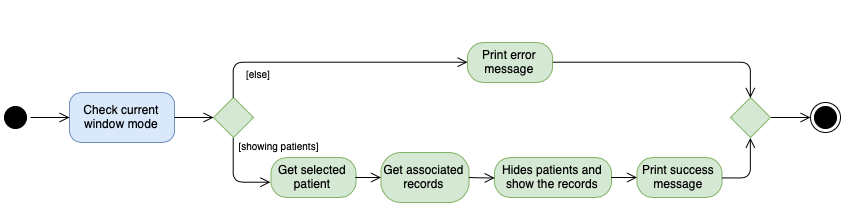

The diagram above was exported from draw.io. Its source (the exported page's mxGraphModel, read from the mxfile embedded in the PNG):
<mxGraphModel dx="1083" dy="806" grid="1" gridSize="10" guides="1" tooltips="1" connect="1" arrows="1" fold="1" page="1" pageScale="1" pageWidth="1100" pageHeight="850" background="#ffffff" math="0" shadow="0">
  <root>
    <mxCell id="0" />
    <mxCell id="1" parent="0" />
    <mxCell id="24f968d109e7d6b4-3" value="" style="ellipse;html=1;shape=endState;fillColor=#000000;strokeColor=#000000;rounded=1;shadow=0;comic=0;labelBackgroundColor=none;fontFamily=Verdana;fontSize=12;fontColor=#000000;align=center;" parent="1" vertex="1">
      <mxGeometry x="850" y="110" width="30" height="30" as="geometry" />
    </mxCell>
    <mxCell id="RjGlVFbs1N3ce_MKAQHa-6" value="" style="ellipse;html=1;shape=startState;fillColor=#000000;strokeColor=#000000;" parent="1" vertex="1">
      <mxGeometry x="40" y="110" width="30" height="30" as="geometry" />
    </mxCell>
    <mxCell id="RjGlVFbs1N3ce_MKAQHa-13" value="" style="rhombus;whiteSpace=wrap;html=1;fillColor=#d5e8d4;strokeColor=#82b366;" parent="1" vertex="1">
      <mxGeometry x="253" y="105" width="40" height="40" as="geometry" />
    </mxCell>
    <mxCell id="RjGlVFbs1N3ce_MKAQHa-14" value="&lt;div style=&quot;text-align: center&quot;&gt;&lt;div style=&quot;text-align: left&quot;&gt;&lt;br&gt;&lt;/div&gt;&lt;/div&gt;" style="edgeStyle=orthogonalEdgeStyle;html=1;align=left;verticalAlign=bottom;endArrow=open;endSize=8;strokeColor=#000000;entryX=0;entryY=0.5;entryDx=0;entryDy=0;" parent="1" source="RjGlVFbs1N3ce_MKAQHa-13" target="RjGlVFbs1N3ce_MKAQHa-19" edge="1">
      <mxGeometry x="-0.3333" y="28" relative="1" as="geometry">
        <mxPoint x="350" y="220" as="targetPoint" />
        <Array as="points">
          <mxPoint x="273" y="70" />
        </Array>
        <mxPoint x="-8" y="-20" as="offset" />
      </mxGeometry>
    </mxCell>
    <mxCell id="RjGlVFbs1N3ce_MKAQHa-16" value="[showing patients]" style="text;strokeColor=none;fillColor=none;align=left;verticalAlign=top;spacingLeft=4;spacingRight=4;overflow=hidden;rotatable=0;points=[[0,0.5],[1,0.5]];portConstraint=eastwest;fontSize=10;" parent="1" vertex="1">
      <mxGeometry x="272.5" y="142" width="90" height="26" as="geometry" />
    </mxCell>
    <mxCell id="RjGlVFbs1N3ce_MKAQHa-18" value="[else]" style="text;strokeColor=none;fillColor=none;align=left;verticalAlign=top;spacingLeft=4;spacingRight=4;overflow=hidden;rotatable=0;points=[[0,0.5],[1,0.5]];portConstraint=eastwest;fontSize=10;" parent="1" vertex="1">
      <mxGeometry x="280" y="70" width="40" height="26" as="geometry" />
    </mxCell>
    <mxCell id="RjGlVFbs1N3ce_MKAQHa-23" value="Get selected patient" style="rounded=1;whiteSpace=wrap;html=1;arcSize=40;fillColor=#d5e8d4;strokeColor=#82b366;" parent="1" vertex="1">
      <mxGeometry x="310.5" y="165" width="85" height="40" as="geometry" />
    </mxCell>
    <mxCell id="RjGlVFbs1N3ce_MKAQHa-25" value="Get associated records" style="rounded=1;whiteSpace=wrap;html=1;arcSize=40;fillColor=#d5e8d4;strokeColor=#82b366;" parent="1" vertex="1">
      <mxGeometry x="420.5" y="160" width="88" height="50" as="geometry" />
    </mxCell>
    <mxCell id="RjGlVFbs1N3ce_MKAQHa-27" value="" style="edgeStyle=orthogonalEdgeStyle;html=1;verticalAlign=bottom;endArrow=open;endSize=8;strokeColor=#000000;fontSize=10;" parent="1" source="RjGlVFbs1N3ce_MKAQHa-31" target="24f968d109e7d6b4-3" edge="1">
      <mxGeometry relative="1" as="geometry">
        <mxPoint x="760" y="125" as="targetPoint" />
        <mxPoint x="680" y="125" as="sourcePoint" />
      </mxGeometry>
    </mxCell>
    <mxCell id="RjGlVFbs1N3ce_MKAQHa-29" value="Hides patients and show the records" style="rounded=1;whiteSpace=wrap;html=1;arcSize=40;fillColor=#d5e8d4;strokeColor=#82b366;" parent="1" vertex="1">
      <mxGeometry x="534" y="165" width="117" height="40" as="geometry" />
    </mxCell>
    <mxCell id="RjGlVFbs1N3ce_MKAQHa-31" value="" style="rhombus;whiteSpace=wrap;html=1;fillColor=#d5e8d4;strokeColor=#82b366;" parent="1" vertex="1">
      <mxGeometry x="770" y="105" width="40" height="40" as="geometry" />
    </mxCell>
    <mxCell id="382b91b5511bd0f7-6" value="&lt;font face=&quot;Helvetica&quot;&gt;Check current window mode&lt;/font&gt;" style="rounded=1;whiteSpace=wrap;html=1;arcSize=24;fillColor=#dae8fc;strokeColor=#6c8ebf;shadow=0;comic=0;labelBackgroundColor=none;fontFamily=Verdana;fontSize=12;align=center;" parent="1" vertex="1">
      <mxGeometry x="109" y="100" width="105" height="50" as="geometry" />
    </mxCell>
    <mxCell id="RjGlVFbs1N3ce_MKAQHa-39" value="" style="edgeStyle=orthogonalEdgeStyle;html=1;verticalAlign=bottom;endArrow=open;endSize=8;strokeColor=#000000;" parent="1" source="RjGlVFbs1N3ce_MKAQHa-6" target="382b91b5511bd0f7-6" edge="1">
      <mxGeometry relative="1" as="geometry">
        <mxPoint x="280" y="70" as="targetPoint" />
        <mxPoint x="70" y="125" as="sourcePoint" />
      </mxGeometry>
    </mxCell>
    <mxCell id="RjGlVFbs1N3ce_MKAQHa-42" value="&lt;div style=&quot;text-align: center&quot;&gt;&lt;div style=&quot;text-align: left&quot;&gt;&lt;br&gt;&lt;/div&gt;&lt;/div&gt;" style="edgeStyle=orthogonalEdgeStyle;html=1;align=left;verticalAlign=bottom;endArrow=open;endSize=8;strokeColor=#000000;" parent="1" edge="1">
      <mxGeometry x="-0.3333" y="28" relative="1" as="geometry">
        <mxPoint x="310" y="190" as="targetPoint" />
        <mxPoint x="273" y="145" as="sourcePoint" />
        <mxPoint x="-8" y="-20" as="offset" />
        <Array as="points">
          <mxPoint x="273" y="190" />
        </Array>
      </mxGeometry>
    </mxCell>
    <mxCell id="RjGlVFbs1N3ce_MKAQHa-43" value="" style="edgeStyle=orthogonalEdgeStyle;html=1;verticalAlign=bottom;endArrow=open;endSize=8;strokeColor=#000000;fontSize=10;entryX=0.5;entryY=0;entryDx=0;entryDy=0;" parent="1" target="RjGlVFbs1N3ce_MKAQHa-31" edge="1" source="RjGlVFbs1N3ce_MKAQHa-19">
      <mxGeometry relative="1" as="geometry">
        <mxPoint x="672" y="69" as="targetPoint" />
        <mxPoint x="507" y="69" as="sourcePoint" />
      </mxGeometry>
    </mxCell>
    <mxCell id="RjGlVFbs1N3ce_MKAQHa-45" value="" style="edgeStyle=orthogonalEdgeStyle;html=1;verticalAlign=bottom;endArrow=open;endSize=8;strokeColor=#000000;fontSize=10;entryX=0;entryY=0.5;entryDx=0;entryDy=0;" parent="1" target="RjGlVFbs1N3ce_MKAQHa-29" edge="1">
      <mxGeometry relative="1" as="geometry">
        <mxPoint x="530" y="185" as="targetPoint" />
        <mxPoint x="508.5" y="185" as="sourcePoint" />
      </mxGeometry>
    </mxCell>
    <mxCell id="RjGlVFbs1N3ce_MKAQHa-46" value="" style="edgeStyle=orthogonalEdgeStyle;html=1;verticalAlign=bottom;endArrow=open;endSize=8;strokeColor=#000000;fontSize=10;" parent="1" target="RjGlVFbs1N3ce_MKAQHa-25" edge="1">
      <mxGeometry relative="1" as="geometry">
        <mxPoint x="420.5" y="185" as="targetPoint" />
        <mxPoint x="395" y="185" as="sourcePoint" />
      </mxGeometry>
    </mxCell>
    <mxCell id="RjGlVFbs1N3ce_MKAQHa-47" value="" style="edgeStyle=orthogonalEdgeStyle;html=1;verticalAlign=bottom;endArrow=open;endSize=8;strokeColor=#000000;" parent="1" source="382b91b5511bd0f7-6" target="RjGlVFbs1N3ce_MKAQHa-13" edge="1">
      <mxGeometry relative="1" as="geometry">
        <mxPoint x="253" y="124" as="targetPoint" />
        <mxPoint x="214" y="124" as="sourcePoint" />
      </mxGeometry>
    </mxCell>
    <mxCell id="i3QKkWdGD2n8yuVPggdu-1" value="Print success message" style="rounded=1;whiteSpace=wrap;html=1;arcSize=40;fillColor=#d5e8d4;strokeColor=#82b366;" vertex="1" parent="1">
      <mxGeometry x="676.5" y="165" width="85" height="40" as="geometry" />
    </mxCell>
    <mxCell id="i3QKkWdGD2n8yuVPggdu-4" value="" style="edgeStyle=orthogonalEdgeStyle;html=1;verticalAlign=bottom;endArrow=open;endSize=8;strokeColor=#000000;fontSize=10;" edge="1" parent="1" source="RjGlVFbs1N3ce_MKAQHa-29" target="i3QKkWdGD2n8yuVPggdu-1">
      <mxGeometry relative="1" as="geometry">
        <mxPoint x="676.5" y="184" as="targetPoint" />
        <mxPoint x="651" y="184" as="sourcePoint" />
      </mxGeometry>
    </mxCell>
    <mxCell id="i3QKkWdGD2n8yuVPggdu-6" value="" style="edgeStyle=orthogonalEdgeStyle;html=1;verticalAlign=bottom;endArrow=open;endSize=8;strokeColor=#000000;fontSize=10;entryX=0.5;entryY=1;entryDx=0;entryDy=0;" edge="1" parent="1" source="i3QKkWdGD2n8yuVPggdu-1" target="RjGlVFbs1N3ce_MKAQHa-31">
      <mxGeometry relative="1" as="geometry">
        <mxPoint x="787" y="184" as="targetPoint" />
        <mxPoint x="761.5" y="184" as="sourcePoint" />
      </mxGeometry>
    </mxCell>
    <mxCell id="RjGlVFbs1N3ce_MKAQHa-19" value="Print error message" style="rounded=1;whiteSpace=wrap;html=1;arcSize=40;fillColor=#d5e8d4;strokeColor=#82b366;" parent="1" vertex="1">
      <mxGeometry x="507" y="50" width="85" height="40" as="geometry" />
    </mxCell>
  </root>
</mxGraphModel>